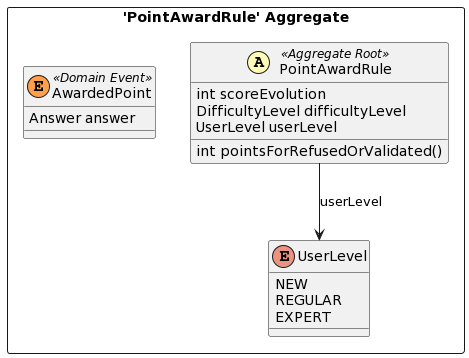

The diagram above was rendered by PlantUML. Its source (embedded in the PNG):
@startuml
skinparam componentStyle uml2

package "'PointAwardRule' Aggregate" <<Rectangle>> {
	class PointAwardRule <<(A,#fffab8) Aggregate Root>> {
		int scoreEvolution
		DifficultyLevel difficultyLevel
		UserLevel userLevel
		int pointsForRefusedOrValidated()
	}
	class AwardedPoint <<(E,#ff9f4b) Domain Event>> {
		Answer answer
	}
	enum UserLevel {
		NEW
		REGULAR
		EXPERT
	}
}
PointAwardRule --> UserLevel : userLevel
@enduml